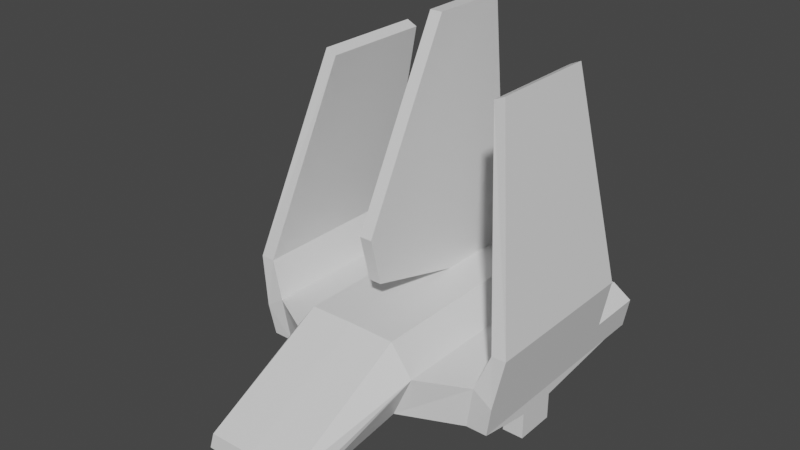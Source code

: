 # Source: waterthingy.blend  (saved by Blender 3.4.6; exported with 4.5.12 LTS)
import bpy
from mathutils import Matrix  # noqa: F401  (used for matrix-valued properties, if any)

bpy.ops.wm.read_factory_settings(use_empty=True)
scene = bpy.context.scene
scene.name = 'Scene'

# ---- collections
col_collection = bpy.data.collections.new('Collection'); scene.collection.children.link(col_collection)

# ---- materials (node trees are filled in below, after node groups)
mat_material_001 = bpy.data.materials.new('Material.001')
mat_material_001.use_transparent_shadow = False
mat_material_002 = bpy.data.materials.new('Material.002')
mat_material_002.use_transparent_shadow = False

# ---- material node trees
mat_material_001.use_nodes = True; mat_material_001.node_tree.nodes.clear()
_N = mat_material_001.node_tree.nodes; _L = mat_material_001.node_tree.links
n0 = _N.new('ShaderNodeBsdfPrincipled'); n0.name = 'Principled BSDF'; n0.location = (10, 300)
n0.distribution = 'GGX'
n0.subsurface_method = 'RANDOM_WALK_SKIN'
n0.inputs[3].default_value = 1.45
n0.inputs[27].default_value = (0.0, 0.0, 0.0, 1.0)
n0.inputs[28].default_value = 1.0
n1 = _N.new('ShaderNodeOutputMaterial'); n1.name = 'Material Output'; n1.location = (300, 300)
_L.new(n0.outputs[0], n1.inputs[0])
n1.is_active_output = True
mat_material_002.use_nodes = True; mat_material_002.node_tree.nodes.clear()
_N = mat_material_002.node_tree.nodes; _L = mat_material_002.node_tree.links
n0 = _N.new('ShaderNodeBsdfPrincipled'); n0.name = 'Principled BSDF'; n0.location = (10, 300)
n0.distribution = 'GGX'
n0.subsurface_method = 'RANDOM_WALK_SKIN'
n0.inputs[3].default_value = 1.45
n0.inputs[27].default_value = (0.0, 0.0, 0.0, 1.0)
n0.inputs[28].default_value = 1.0
n1 = _N.new('ShaderNodeOutputMaterial'); n1.name = 'Material Output'; n1.location = (300, 300)
_L.new(n0.outputs[0], n1.inputs[0])
n1.is_active_output = True

# ---- world
world_world = bpy.data.worlds.new('World'); scene.world = world_world
world_world.use_nodes = True; world_world.node_tree.nodes.clear()
_N = world_world.node_tree.nodes; _L = world_world.node_tree.links
n0 = _N.new('ShaderNodeOutputWorld'); n0.name = 'World Output'; n0.location = (300, 300)
n1 = _N.new('ShaderNodeBackground'); n1.name = 'Background'; n1.location = (10, 300)
n1.inputs[0].default_value = (0.05088, 0.05088, 0.05088, 1.0)
_L.new(n1.outputs[0], n0.inputs[0])
n0.is_active_output = True
world_world.color = (0.05088, 0.05088, 0.05088)
world_world.use_sun_shadow = False
world_world.sun_shadow_jitter_overblur = 0.0

# ---- meshes
me_cube_001 = bpy.data.meshes.new('Cube.001')
me_cube_001.from_pydata([(-1.776, -0.3279, -0.6212), (-1.776, 0.3583, -0.6212), (-2.13, 2.583, 0.0), (-2.225, 2.574, 0.5167), (-0.7982, 2.583, 0.02625), (-1.776, 2.583, 0.0), (-1.904, 2.574, 0.7342), (-1.128, 2.574, 0.7681), (-2.13, -0.3279, -0.6212), (-0.006471, -1.762, 1.273), (-0.006471, 1.894, 1.273), (-2.13, 0.3583, -0.6212), (-2.13, 2.016, 0.0), (-2.13, -1.291, 0.0), (-2.225, -1.333, 0.5167), (-2.225, 1.586, 0.5167), (-1.128, 2.182, 0.7681), (-1.128, -1.762, 0.7681), (-1.904, 1.586, 0.7342), (-1.904, -1.333, 0.7342), (-1.776, 2.016, 0.0), (-1.776, -1.291, 0.0), (-0.7982, 2.016, 0.02625), (-0.7982, -1.765, 0.02625), (-2.13, 0.3583, -0.1734), (-2.13, -0.3279, -0.1734), (-1.776, 0.3583, -0.1734), (-1.776, -0.3279, -0.1734), (-2.378, -1.259, 1.347), (-2.378, 1.586, 1.347), (-2.137, 1.586, 1.347), (-2.137, -1.259, 1.347), (-1.608, -0.4276, 4.778), (-1.608, 1.46, 4.778), (-1.43, 1.46, 4.693), (-1.43, -0.4276, 4.693), (0.0, 2.583, 0.0), (0.0, 2.574, 0.7616), (-0.7603, -1.762, 1.26), (-0.7603, 1.458, 1.26), (0.0, 2.016, 0.0), (0.0, -1.765, 0.0), (0.0, 2.31, 0.897), (0.0, -1.762, 0.7616), (-0.806, -3.908, -0.09965), (-0.7982, -3.793, -0.2296), (-0.7602, -3.875, 0.1448), (-0.006384, -3.875, 0.1579), (0.0, -3.908, -0.1046), (0.0, -3.793, -0.2558), (-0.1203, 1.439, 5.512), (-1.776, 0.01516, -0.6212), (-2.13, 0.01516, -0.6212), (-2.13, 0.2564, 0.0), (-2.225, 0.02031, 0.5167), (-1.128, 0.09968, 0.7681), (-1.904, 0.02031, 0.7342), (-1.776, 0.2564, 0.0), (-0.7982, 0.01516, 0.02625), (-2.13, 0.01516, -0.1734), (-1.776, 0.01516, -0.1734), (-2.378, 0.05765, 1.347), (-2.137, 0.05765, 1.347), (-1.608, 0.4098, 4.778), (-1.43, 0.4098, 4.693), (0.0, 0.1637, 0.8293), (0.0, 0.01516, 0.0), (-0.7603, -0.2623, 1.26), (-0.1203, 1.807, 1.271), (-0.1039, 0.4548, 1.271), (1.776, -0.3279, -0.6212), (1.776, 0.3583, -0.6212), (2.13, 2.583, 0.0), (2.225, 2.574, 0.5167), (0.7982, 2.583, 0.02625), (1.776, 2.583, 0.0), (1.904, 2.574, 0.7342), (1.128, 2.574, 0.7681), (2.13, -0.3279, -0.6212), (0.1039, 0.1293, 5.512), (2.13, 0.3583, -0.6212), (2.13, 2.016, 0.0), (2.13, -1.291, 0.0), (2.225, -1.333, 0.5167), (2.225, 1.586, 0.5167), (1.128, 2.182, 0.7681), (1.128, -1.762, 0.7681), (1.904, 1.586, 0.7342), (1.904, -1.333, 0.7342), (1.776, 2.016, 0.0), (1.776, -1.291, 0.0), (0.7982, 2.016, 0.02625), (0.7982, -1.765, 0.02625), (2.13, 0.3583, -0.1734), (2.13, -0.3279, -0.1734), (1.776, 0.3583, -0.1734), (1.776, -0.3279, -0.1734), (2.378, -1.259, 1.347), (2.378, 1.586, 1.347), (2.137, 1.586, 1.347), (2.137, -1.259, 1.347), (1.608, -0.4276, 4.778), (1.608, 1.46, 4.778), (1.43, 1.46, 4.693), (1.43, -0.4276, 4.693), (0.7603, -1.762, 1.26), (0.7603, 1.458, 1.26), (0.806, -3.908, -0.09965), (0.7982, -3.793, -0.2296), (0.7602, -3.875, 0.1448), (0.1203, 1.439, 5.512), (-0.1039, 0.1293, 5.512), (1.776, 0.01516, -0.6212), (2.13, 0.01516, -0.6212), (2.13, 0.2564, 0.0), (2.225, 0.02031, 0.5167), (1.128, 0.09968, 0.7681), (1.904, 0.02031, 0.7342), (1.776, 0.2564, 0.0), (0.7982, 0.01516, 0.02625), (2.13, 0.01516, -0.1734), (1.776, 0.01516, -0.1734), (2.378, 0.05765, 1.347), (2.137, 0.05765, 1.347), (1.608, 0.4098, 4.778), (1.43, 0.4098, 4.693), (0.7603, -0.2623, 1.26), (0.1203, 1.807, 1.271), (0.1039, 0.4548, 1.271), (0.1203, 1.77, 2.579), (0.1203, 1.852, 1.745), (-0.1203, 1.852, 1.745), (-0.1203, 1.77, 2.579), (-0.1039, -1.433, 2.524), (-0.1039, -1.235, 1.732), (0.1039, -1.235, 1.732), (0.1039, -1.433, 2.524), (-0.006429, -2.77, 0.7416), (-0.7603, -2.77, 0.7285), (0.7603, -2.77, 0.7285), (-0.7603, -2.318, 0.9668), (0.7603, -2.318, 0.9668), (-0.006448, -2.318, 0.9799)], [(65, 43), (42, 65)], [(12, 15, 3, 2), (60, 27, 0, 51), (52, 51, 0, 8), (17, 23, 45, 44), (21, 19, 14, 13), (59, 24, 11, 52), (23, 17, 19, 21), (136, 129, 110, 79), (42, 16, 39, 68), (2, 3, 6, 5), (5, 6, 7, 4), (5, 4, 22, 20), (57, 58, 23, 21), (2, 5, 20, 12), (7, 6, 18, 16), (55, 56, 19, 17), (37, 7, 16, 42), (10, 68, 127), (14, 19, 31, 28), (6, 3, 15, 18), (54, 14, 28, 61), (53, 12, 24, 59), (27, 25, 8, 0), (53, 54, 15, 12), (24, 26, 1, 11), (12, 20, 26, 24), (57, 21, 27, 60), (21, 13, 25, 27), (62, 30, 34, 64), (56, 18, 30, 62), (18, 15, 29, 30), (64, 63, 32, 35), (30, 29, 33, 34), (61, 28, 32, 63), (28, 31, 35, 32), (58, 66, 41, 23), (4, 36, 40, 22), (4, 7, 37, 36), (41, 43, 48, 49), (55, 17, 38, 67), (44, 45, 49, 48), (44, 48, 47, 46), (23, 41, 49, 45), (43, 9, 142, 137, 47, 48), (38, 17, 44, 46, 138, 140), (137, 138, 46, 47), (16, 55, 67, 39), (22, 40, 66, 58), (29, 61, 63, 33), (34, 33, 63, 64), (19, 56, 62, 31), (31, 62, 64, 35), (20, 57, 60, 26), (13, 14, 54, 53), (13, 53, 59, 25), (15, 54, 61, 29), (129, 132, 50, 110), (16, 18, 56, 55), (20, 22, 58, 57), (9, 128, 69), (25, 59, 52, 8), (11, 1, 51, 52), (26, 60, 51, 1), (9, 69, 67, 38), (68, 10, 42), (69, 68, 39, 67), (81, 72, 73, 84), (121, 112, 70, 96), (113, 78, 70, 112), (86, 107, 108, 92), (90, 82, 83, 88), (120, 113, 80, 93), (92, 90, 88, 86), (132, 133, 111, 50), (42, 127, 106, 85), (72, 75, 76, 73), (75, 74, 77, 76), (75, 89, 91, 74), (118, 90, 92, 119), (72, 81, 89, 75), (77, 85, 87, 76), (116, 86, 88, 117), (37, 42, 85, 77), (83, 97, 100, 88), (76, 87, 84, 73), (115, 122, 97, 83), (114, 120, 93, 81), (96, 70, 78, 94), (114, 81, 84, 115), (93, 80, 71, 95), (81, 93, 95, 89), (118, 121, 96, 90), (90, 96, 94, 82), (123, 125, 103, 99), (117, 123, 99, 87), (87, 99, 98, 84), (125, 104, 101, 124), (99, 103, 102, 98), (122, 124, 101, 97), (97, 101, 104, 100), (119, 92, 41, 66), (74, 91, 40, 36), (74, 36, 37, 77), (116, 126, 105, 86), (107, 48, 49, 108), (107, 109, 47, 48), (92, 108, 49, 41), (105, 141, 139, 109, 107, 86), (137, 47, 109, 139), (85, 106, 126, 116), (91, 119, 66, 40), (98, 102, 124, 122), (103, 125, 124, 102), (88, 100, 123, 117), (100, 104, 125, 123), (89, 95, 121, 118), (82, 114, 115, 83), (82, 94, 120, 114), (84, 98, 122, 115), (85, 116, 117, 87), (89, 118, 119, 91), (133, 136, 79, 111), (94, 78, 113, 120), (80, 113, 112, 71), (95, 71, 112, 121), (9, 105, 126, 128), (127, 42, 10), (128, 126, 106, 127), (79, 110, 50, 111), (69, 128, 135, 134), (134, 135, 136, 133), (68, 69, 134, 131), (131, 134, 133, 132), (127, 68, 131, 130), (130, 131, 132, 129), (128, 127, 130, 135), (135, 130, 129, 136), (142, 137, 139, 141), (142, 140, 138, 137), (9, 38, 140, 142), (9, 142, 141, 105)])
me_cube_001.polygons.foreach_set('material_index', [0, 0, 0, 0, 0, 0, 0, 0, 0, 0, 0, 0, 0, 0, 0, 0, 0, 0, 0, 0, 0, 0, 0, 0, 0, 0, 0, 0, 0, 0, 0, 0, 0, 0, 0, 0, 0, 0, 0, 0, 0, 0, 0, 0, 0, 0, 0, 0, 0, 0, 0, 0, 0, 0, 0, 0, 0, 0, 0, 0, 0, 0, 0, 0, 0, 0, 0, 0, 0, 0, 0, 0, 0, 0, 0, 0, 0, 0, 0, 0, 0, 0, 0, 0, 0, 0, 0, 0, 0, 0, 0, 0, 0, 0, 0, 0, 0, 0, 0, 0, 0, 0, 0, 0, 0, 0, 0, 0, 0, 0, 0, 0, 0, 0, 0, 0, 0, 0, 0, 0, 0, 0, 0, 0, 0, 0, 0, 0, 0, 0, 0, 0, 0, 0, 0, 0, 0, 1, 1, 0, 0])
_uv = me_cube_001.uv_layers.new(name='UVMap')
_uv.uv.foreach_set('vector', [0.375, 0.1667, 0.625, 0.1667, 0.625, 0.25, 0.375, 0.25, 0.175, 0.625, 0.175, 0.6667, 0.175, 0.6667, 0.175, 0.625, 0.125, 0.625, 0.175, 0.625, 0.175, 0.6667, 0.125, 0.6667, 0.775, 0.6667, 0.225, 0.6667, 0.225, 0.6667, 0.7689, 0.6667, 0.175, 0.6667, 0.825, 0.6667, 0.625, 0.08333, 0.125, 0.6667, 0.375, 0.125, 0.375, 0.1667, 0.375, 0.1667, 0.375, 0.125, 0.225, 0.6667, 0.775, 0.6667, 0.825, 0.6667, 0.175, 0.6667, 0.7544, 0.6301, 0.7549, 0.5938, 0.7549, 0.5938, 0.7544, 0.6301, 0.75, 0.5833, 0.775, 0.5582, 0.775, 0.6086, 0.7549, 0.5938, 0.375, 0.25, 0.625, 0.25, 0.625, 0.3, 0.375, 0.3, 0.375, 0.3, 0.625, 0.3, 0.625, 0.35, 0.375, 0.35, 0.175, 0.5, 0.225, 0.5, 0.225, 0.5833, 0.175, 0.5833, 0.175, 0.625, 0.225, 0.625, 0.225, 0.6667, 0.175, 0.6667, 0.125, 0.5, 0.175, 0.5, 0.175, 0.5833, 0.125, 0.5833, 0.775, 0.5, 0.825, 0.5, 0.825, 0.5833, 0.775, 0.5582, 0.775, 0.6124, 0.825, 0.625, 0.825, 0.6667, 0.775, 0.6667, 0.75, 0.5, 0.775, 0.5, 0.775, 0.5582, 0.75, 0.5833, 0.75, 0.5902, 0.7549, 0.5938, 0.7549, 0.5938, 0.875, 0.6667, 0.825, 0.6667, 0.825, 0.6667, 0.875, 0.6667, 0.825, 0.5, 0.875, 0.5, 0.875, 0.5833, 0.825, 0.5833, 0.625, 0.125, 0.625, 0.08333, 0.625, 0.08333, 0.625, 0.125, 0.375, 0.125, 0.375, 0.1667, 0.375, 0.1667, 0.375, 0.125, 0.175, 0.6667, 0.125, 0.6667, 0.125, 0.6667, 0.175, 0.6667, 0.375, 0.125, 0.625, 0.125, 0.625, 0.1667, 0.375, 0.1667, 0.125, 0.5833, 0.175, 0.5833, 0.175, 0.5833, 0.125, 0.5833, 0.125, 0.5833, 0.175, 0.5833, 0.175, 0.5833, 0.125, 0.5833, 0.175, 0.625, 0.175, 0.6667, 0.175, 0.6667, 0.175, 0.625, 0.175, 0.6667, 0.125, 0.6667, 0.125, 0.6667, 0.175, 0.6667, 0.825, 0.625, 0.825, 0.5833, 0.825, 0.5833, 0.825, 0.625, 0.825, 0.625, 0.825, 0.5833, 0.825, 0.5833, 0.825, 0.625, 0.825, 0.5833, 0.875, 0.5833, 0.875, 0.5833, 0.825, 0.5833, 0.825, 0.625, 0.875, 0.625, 0.875, 0.6667, 0.825, 0.6667, 0.825, 0.5833, 0.875, 0.5833, 0.875, 0.5833, 0.825, 0.5833, 0.625, 0.125, 0.625, 0.08333, 0.625, 0.08333, 0.625, 0.125, 0.875, 0.6667, 0.825, 0.6667, 0.825, 0.6667, 0.875, 0.6667, 0.225, 0.625, 0.25, 0.625, 0.25, 0.6667, 0.225, 0.6667, 0.225, 0.5, 0.25, 0.5, 0.25, 0.5833, 0.225, 0.5833, 0.375, 0.35, 0.625, 0.35, 0.625, 0.375, 0.375, 0.375, 0.0, 0.0, 0.0, 0.0, 0.0, 0.0, 0.0, 0.0, 0.775, 0.6124, 0.775, 0.6667, 0.775, 0.6667, 0.775, 0.6376, 0.7689, 0.6667, 0.225, 0.6667, 0.25, 0.6667, 0.75, 0.6667, 0.7689, 0.6667, 0.75, 0.6667, 0.75, 0.6667, 0.775, 0.6667, 0.225, 0.6667, 0.25, 0.6667, 0.25, 0.6667, 0.225, 0.6667, 0.0, 0.0, 0.0, 0.0, 0.0, 0.0, 0.0, 0.0, 0.0, 0.0, 0.0, 0.0, 0.775, 0.6667, 0.775, 0.6667, 0.7689, 0.6667, 0.775, 0.6667, 0.775, 0.6667, 0.775, 0.6667, 0.75, 0.6667, 0.775, 0.6667, 0.775, 0.6667, 0.75, 0.6667, 0.775, 0.5582, 0.775, 0.6124, 0.775, 0.6376, 0.775, 0.6086, 0.225, 0.5833, 0.25, 0.5833, 0.25, 0.625, 0.225, 0.625, 0.625, 0.1667, 0.625, 0.125, 0.625, 0.125, 0.625, 0.1667, 0.825, 0.5833, 0.875, 0.5833, 0.875, 0.625, 0.825, 0.625, 0.825, 0.6667, 0.825, 0.625, 0.825, 0.625, 0.825, 0.6667, 0.825, 0.6667, 0.825, 0.625, 0.825, 0.625, 0.825, 0.6667, 0.175, 0.5833, 0.175, 0.625, 0.175, 0.625, 0.175, 0.5833, 0.375, 0.08333, 0.625, 0.08333, 0.625, 0.125, 0.375, 0.125, 0.375, 0.08333, 0.375, 0.125, 0.375, 0.125, 0.375, 0.08333, 0.625, 0.1667, 0.625, 0.125, 0.625, 0.125, 0.625, 0.1667, 0.7549, 0.5938, 0.7549, 0.5938, 0.7549, 0.5938, 0.7549, 0.5938, 0.775, 0.5582, 0.825, 0.5833, 0.825, 0.625, 0.775, 0.6124, 0.175, 0.5833, 0.225, 0.5833, 0.225, 0.625, 0.175, 0.625, 0.75, 0.6667, 0.7544, 0.6301, 0.7544, 0.6301, 0.375, 0.08333, 0.375, 0.125, 0.375, 0.125, 0.375, 0.08333, 0.125, 0.5833, 0.175, 0.5833, 0.175, 0.625, 0.125, 0.625, 0.175, 0.5833, 0.175, 0.625, 0.175, 0.625, 0.175, 0.5833, 0.75, 0.6667, 0.7544, 0.6301, 0.775, 0.6376, 0.775, 0.6667, 0.7549, 0.5938, 0.75, 0.5902, 0.75, 0.5833, 0.7544, 0.6301, 0.7549, 0.5938, 0.775, 0.6086, 0.775, 0.6376, 0.375, 0.1667, 0.375, 0.25, 0.625, 0.25, 0.625, 0.1667, 0.175, 0.625, 0.175, 0.625, 0.175, 0.6667, 0.175, 0.6667, 0.125, 0.625, 0.125, 0.6667, 0.175, 0.6667, 0.175, 0.625, 0.775, 0.6667, 0.7689, 0.6667, 0.225, 0.6667, 0.225, 0.6667, 0.175, 0.6667, 0.125, 0.6667, 0.625, 0.08333, 0.825, 0.6667, 0.375, 0.125, 0.375, 0.125, 0.375, 0.1667, 0.375, 0.1667, 0.225, 0.6667, 0.175, 0.6667, 0.825, 0.6667, 0.775, 0.6667, 0.7549, 0.5938, 0.7544, 0.6301, 0.7544, 0.6301, 0.7549, 0.5938, 0.75, 0.5833, 0.7549, 0.5938, 0.775, 0.6086, 0.775, 0.5582, 0.375, 0.25, 0.375, 0.3, 0.625, 0.3, 0.625, 0.25, 0.375, 0.3, 0.375, 0.35, 0.625, 0.35, 0.625, 0.3, 0.175, 0.5, 0.175, 0.5833, 0.225, 0.5833, 0.225, 0.5, 0.175, 0.625, 0.175, 0.6667, 0.225, 0.6667, 0.225, 0.625, 0.125, 0.5, 0.125, 0.5833, 0.175, 0.5833, 0.175, 0.5, 0.775, 0.5, 0.775, 0.5582, 0.825, 0.5833, 0.825, 0.5, 0.775, 0.6124, 0.775, 0.6667, 0.825, 0.6667, 0.825, 0.625, 0.75, 0.5, 0.75, 0.5833, 0.775, 0.5582, 0.775, 0.5, 0.875, 0.6667, 0.875, 0.6667, 0.825, 0.6667, 0.825, 0.6667, 0.825, 0.5, 0.825, 0.5833, 0.875, 0.5833, 0.875, 0.5, 0.625, 0.125, 0.625, 0.125, 0.625, 0.08333, 0.625, 0.08333, 0.375, 0.125, 0.375, 0.125, 0.375, 0.1667, 0.375, 0.1667, 0.175, 0.6667, 0.175, 0.6667, 0.125, 0.6667, 0.125, 0.6667, 0.375, 0.125, 0.375, 0.1667, 0.625, 0.1667, 0.625, 0.125, 0.125, 0.5833, 0.125, 0.5833, 0.175, 0.5833, 0.175, 0.5833, 0.125, 0.5833, 0.125, 0.5833, 0.175, 0.5833, 0.175, 0.5833, 0.175, 0.625, 0.175, 0.625, 0.175, 0.6667, 0.175, 0.6667, 0.175, 0.6667, 0.175, 0.6667, 0.125, 0.6667, 0.125, 0.6667, 0.825, 0.625, 0.825, 0.625, 0.825, 0.5833, 0.825, 0.5833, 0.825, 0.625, 0.825, 0.625, 0.825, 0.5833, 0.825, 0.5833, 0.825, 0.5833, 0.825, 0.5833, 0.875, 0.5833, 0.875, 0.5833, 0.825, 0.625, 0.825, 0.6667, 0.875, 0.6667, 0.875, 0.625, 0.825, 0.5833, 0.825, 0.5833, 0.875, 0.5833, 0.875, 0.5833, 0.625, 0.125, 0.625, 0.125, 0.625, 0.08333, 0.625, 0.08333, 0.875, 0.6667, 0.875, 0.6667, 0.825, 0.6667, 0.825, 0.6667, 0.225, 0.625, 0.225, 0.6667, 0.25, 0.6667, 0.25, 0.625, 0.225, 0.5, 0.225, 0.5833, 0.25, 0.5833, 0.25, 0.5, 0.375, 0.35, 0.375, 0.375, 0.625, 0.375, 0.625, 0.35, 0.775, 0.6124, 0.775, 0.6376, 0.775, 0.6667, 0.775, 0.6667, 0.7689, 0.6667, 0.75, 0.6667, 0.25, 0.6667, 0.225, 0.6667, 0.7689, 0.6667, 0.775, 0.6667, 0.75, 0.6667, 0.75, 0.6667, 0.225, 0.6667, 0.225, 0.6667, 0.25, 0.6667, 0.25, 0.6667, 0.775, 0.6667, 0.775, 0.6667, 0.775, 0.6667, 0.775, 0.6667, 0.7689, 0.6667, 0.775, 0.6667, 0.75, 0.6667, 0.75, 0.6667, 0.775, 0.6667, 0.775, 0.6667, 0.775, 0.5582, 0.775, 0.6086, 0.775, 0.6376, 0.775, 0.6124, 0.225, 0.5833, 0.225, 0.625, 0.25, 0.625, 0.25, 0.5833, 0.625, 0.1667, 0.625, 0.1667, 0.625, 0.125, 0.625, 0.125, 0.825, 0.5833, 0.825, 0.625, 0.875, 0.625, 0.875, 0.5833, 0.825, 0.6667, 0.825, 0.6667, 0.825, 0.625, 0.825, 0.625, 0.825, 0.6667, 0.825, 0.6667, 0.825, 0.625, 0.825, 0.625, 0.175, 0.5833, 0.175, 0.5833, 0.175, 0.625, 0.175, 0.625, 0.375, 0.08333, 0.375, 0.125, 0.625, 0.125, 0.625, 0.08333, 0.375, 0.08333, 0.375, 0.08333, 0.375, 0.125, 0.375, 0.125, 0.625, 0.1667, 0.625, 0.1667, 0.625, 0.125, 0.625, 0.125, 0.775, 0.5582, 0.775, 0.6124, 0.825, 0.625, 0.825, 0.5833, 0.175, 0.5833, 0.175, 0.625, 0.225, 0.625, 0.225, 0.5833, 0.7544, 0.6301, 0.7544, 0.6301, 0.7544, 0.6301, 0.7544, 0.6301, 0.375, 0.08333, 0.375, 0.08333, 0.375, 0.125, 0.375, 0.125, 0.125, 0.5833, 0.125, 0.625, 0.175, 0.625, 0.175, 0.5833, 0.175, 0.5833, 0.175, 0.5833, 0.175, 0.625, 0.175, 0.625, 0.75, 0.6667, 0.775, 0.6667, 0.775, 0.6376, 0.7544, 0.6301, 0.7549, 0.5938, 0.75, 0.5833, 0.75, 0.5902, 0.7544, 0.6301, 0.775, 0.6376, 0.775, 0.6086, 0.7549, 0.5938, 0.7544, 0.6301, 0.7549, 0.5938, 0.7549, 0.5938, 0.7544, 0.6301, 0.7544, 0.6301, 0.7544, 0.6301, 0.7544, 0.6301, 0.7544, 0.6301, 0.7544, 0.6301, 0.7544, 0.6301, 0.7544, 0.6301, 0.7544, 0.6301, 0.7549, 0.5938, 0.7544, 0.6301, 0.7544, 0.6301, 0.7549, 0.5938, 0.7549, 0.5938, 0.7544, 0.6301, 0.7544, 0.6301, 0.7549, 0.5938, 0.7549, 0.5938, 0.7549, 0.5938, 0.7549, 0.5938, 0.7549, 0.5938, 0.7549, 0.5938, 0.7549, 0.5938, 0.7549, 0.5938, 0.7549, 0.5938, 0.7544, 0.6301, 0.7549, 0.5938, 0.7549, 0.5938, 0.7544, 0.6301, 0.7544, 0.6301, 0.7549, 0.5938, 0.7549, 0.5938, 0.7544, 0.6301, 0.75, 0.6667, 0.75, 0.6667, 0.775, 0.6667, 0.775, 0.6667, 0.75, 0.6667, 0.775, 0.6667, 0.775, 0.6667, 0.75, 0.6667, 0.75, 0.6667, 0.775, 0.6667, 0.775, 0.6667, 0.75, 0.6667, 0.75, 0.6667, 0.75, 0.6667, 0.775, 0.6667, 0.775, 0.6667])
me_cube_001.materials.append(mat_material_001)
me_cube_001.materials.append(mat_material_002)
me_cube_001.update()

# ---- objects
ob_cube = bpy.data.objects.new('Cube', me_cube_001)

# ---- transforms, parenting, visibility, modifiers, constraints
ob_cube.location = (0.0, 0.0, 0.0)

# ---- collection membership
col_collection.objects.link(ob_cube)

# ---- scene / render settings (as saved in the file)
scene.frame_start = 1; scene.frame_end = 250; scene.frame_set(0)
scene.render.engine = 'BLENDER_EEVEE_NEXT'
scene.cycles.sampling_pattern = 'TABULATED_SOBOL'
scene.cycles.use_light_tree = False
scene.view_settings.view_transform = 'Filmic'
bpy.context.view_layer.update()

# ---- added for rendering (the .blend has no active camera and no usable light): camera, sun
cam_auto = bpy.data.cameras.new('AutoCamera')
cam_auto.lens = 50.0
cam_auto.sensor_width = 36.0
cam_auto.clip_end = 1000.0
ob_auto_camera = bpy.data.objects.new('AutoCamera', cam_auto)
scene.collection.objects.link(ob_auto_camera)
ob_auto_camera.location = (9.36142, -11.8961, 9.9348)
ob_auto_camera.rotation_euler = (1.09748, -7.21219e-08, 0.694738)
scene.camera = ob_auto_camera
light_auto_sun = bpy.data.lights.new('AutoSun', 'SUN')
light_auto_sun.energy = 3.0
light_auto_sun.angle = 0.0523599
ob_auto_sun = bpy.data.objects.new('AutoSun', light_auto_sun)
scene.collection.objects.link(ob_auto_sun)
ob_auto_sun.rotation_euler = (0.872665, 0.174533, 0.523599)
bpy.context.view_layer.update()
